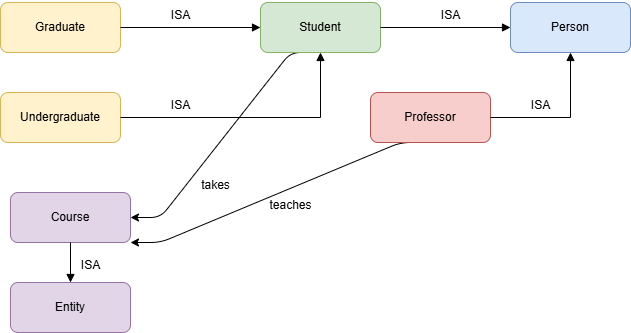

The diagram above was exported from draw.io. Its source (the exported page's mxGraphModel, read from the mxfile embedded in the PNG):
<mxGraphModel dx="529" dy="286" grid="1" gridSize="10" guides="1" tooltips="1" connect="1" arrows="1" fold="1" page="1" pageScale="1" pageWidth="1100" pageHeight="850" math="0" shadow="0">
  <root>
    <mxCell id="0" />
    <mxCell id="1" parent="0" />
    <mxCell id="2" value="Person" style="rounded=1;whiteSpace=wrap;html=1;fillColor=#dae8fc;strokeColor=#6c8ebf;" parent="1" vertex="1">
      <mxGeometry x="800" y="130" width="120" height="50" as="geometry" />
    </mxCell>
    <mxCell id="15" style="edgeStyle=entityRelationEdgeStyle;html=1;exitX=0.5;exitY=1;exitDx=0;exitDy=0;entryX=1;entryY=0.5;entryDx=0;entryDy=0;" edge="1" parent="1" source="3" target="7">
      <mxGeometry relative="1" as="geometry" />
    </mxCell>
    <mxCell id="3" value="Student" style="rounded=1;whiteSpace=wrap;html=1;fillColor=#d5e8d4;strokeColor=#82b366;" parent="1" vertex="1">
      <mxGeometry x="550" y="130" width="120" height="50" as="geometry" />
    </mxCell>
    <mxCell id="4" value="Undergraduate" style="rounded=1;whiteSpace=wrap;html=1;fillColor=#fff2cc;strokeColor=#d6b656;" parent="1" vertex="1">
      <mxGeometry x="290" y="220" width="120" height="50" as="geometry" />
    </mxCell>
    <mxCell id="5" value="Graduate" style="rounded=1;whiteSpace=wrap;html=1;fillColor=#fff2cc;strokeColor=#d6b656;" parent="1" vertex="1">
      <mxGeometry x="290" y="130" width="120" height="50" as="geometry" />
    </mxCell>
    <mxCell id="21" style="edgeStyle=entityRelationEdgeStyle;html=1;exitX=0.5;exitY=1;exitDx=0;exitDy=0;entryX=1;entryY=1;entryDx=0;entryDy=0;" edge="1" parent="1" source="6" target="7">
      <mxGeometry relative="1" as="geometry" />
    </mxCell>
    <mxCell id="6" value="Professor" style="rounded=1;whiteSpace=wrap;html=1;fillColor=#f8cecc;strokeColor=#b85450;" parent="1" vertex="1">
      <mxGeometry x="660" y="220" width="120" height="50" as="geometry" />
    </mxCell>
    <mxCell id="7" value="Course" style="rounded=1;whiteSpace=wrap;html=1;fillColor=#e1d5e7;strokeColor=#9673a6;" parent="1" vertex="1">
      <mxGeometry x="300" y="320" width="120" height="50" as="geometry" />
    </mxCell>
    <mxCell id="8" value="Entity" style="rounded=1;whiteSpace=wrap;html=1;fillColor=#e1d5e7;strokeColor=#9673a6;" parent="1" vertex="1">
      <mxGeometry x="300" y="410" width="120" height="50" as="geometry" />
    </mxCell>
    <mxCell id="9" style="edgeStyle=orthogonalEdgeStyle;rounded=0;orthogonalLoop=1;jettySize=auto;html=1;endArrow=block;endFill=1;" parent="1" source="3" target="2" edge="1">
      <mxGeometry relative="1" as="geometry" />
    </mxCell>
    <mxCell id="10" style="edgeStyle=orthogonalEdgeStyle;rounded=0;orthogonalLoop=1;jettySize=auto;html=1;endArrow=block;endFill=1;" parent="1" source="4" target="3" edge="1">
      <mxGeometry relative="1" as="geometry" />
    </mxCell>
    <mxCell id="11" style="edgeStyle=orthogonalEdgeStyle;rounded=0;orthogonalLoop=1;jettySize=auto;html=1;endArrow=block;endFill=1;" parent="1" source="5" target="3" edge="1">
      <mxGeometry relative="1" as="geometry" />
    </mxCell>
    <mxCell id="12" style="edgeStyle=orthogonalEdgeStyle;rounded=0;orthogonalLoop=1;jettySize=auto;html=1;endArrow=block;endFill=1;" parent="1" source="6" target="2" edge="1">
      <mxGeometry relative="1" as="geometry" />
    </mxCell>
    <mxCell id="13" style="edgeStyle=orthogonalEdgeStyle;rounded=0;orthogonalLoop=1;jettySize=auto;html=1;endArrow=block;endFill=1;" parent="1" source="7" target="8" edge="1">
      <mxGeometry relative="1" as="geometry" />
    </mxCell>
    <mxCell id="16" value="takes" style="text;html=1;align=center;verticalAlign=middle;resizable=0;points=[];autosize=1;strokeColor=none;fillColor=none;" vertex="1" parent="1">
      <mxGeometry x="480" y="298" width="50" height="30" as="geometry" />
    </mxCell>
    <mxCell id="17" value="ISA" style="text;html=1;align=center;verticalAlign=middle;resizable=0;points=[];autosize=1;strokeColor=none;fillColor=none;" vertex="1" parent="1">
      <mxGeometry x="450" y="128" width="40" height="30" as="geometry" />
    </mxCell>
    <mxCell id="18" value="ISA" style="text;html=1;align=center;verticalAlign=middle;resizable=0;points=[];autosize=1;strokeColor=none;fillColor=none;" vertex="1" parent="1">
      <mxGeometry x="450" y="218" width="40" height="30" as="geometry" />
    </mxCell>
    <mxCell id="19" value="ISA" style="text;html=1;align=center;verticalAlign=middle;resizable=0;points=[];autosize=1;strokeColor=none;fillColor=none;" vertex="1" parent="1">
      <mxGeometry x="720" y="128" width="40" height="30" as="geometry" />
    </mxCell>
    <mxCell id="20" value="ISA" style="text;html=1;align=center;verticalAlign=middle;resizable=0;points=[];autosize=1;strokeColor=none;fillColor=none;" vertex="1" parent="1">
      <mxGeometry x="810" y="218" width="40" height="30" as="geometry" />
    </mxCell>
    <mxCell id="22" value="teaches" style="text;html=1;align=center;verticalAlign=middle;resizable=0;points=[];autosize=1;strokeColor=none;fillColor=none;" vertex="1" parent="1">
      <mxGeometry x="545" y="318" width="70" height="30" as="geometry" />
    </mxCell>
    <mxCell id="24" value="ISA" style="text;html=1;align=center;verticalAlign=middle;resizable=0;points=[];autosize=1;strokeColor=none;fillColor=none;" vertex="1" parent="1">
      <mxGeometry x="360" y="378" width="40" height="30" as="geometry" />
    </mxCell>
  </root>
</mxGraphModel>